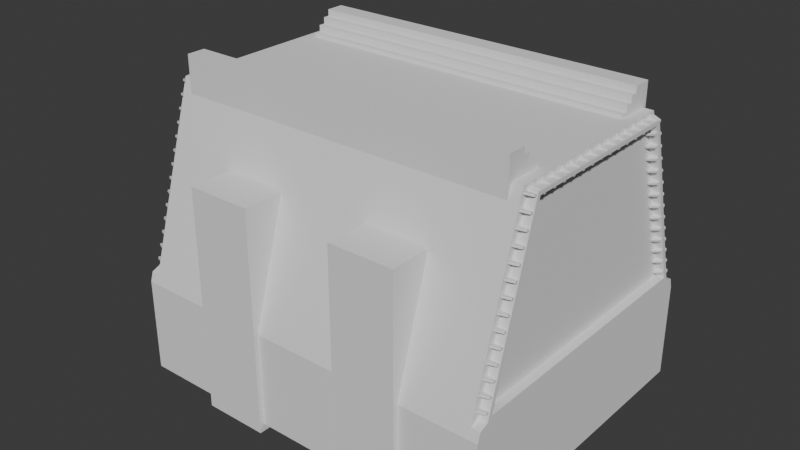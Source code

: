 # Source: FST_RepublicFortressWall_10MSection_TrialOne.blend  (saved by Blender 5.1.30; exported with 4.5.12 LTS)
import bpy
from mathutils import Matrix  # noqa: F401  (used for matrix-valued properties, if any)

bpy.ops.wm.read_factory_settings(use_empty=True)
scene = bpy.context.scene
scene.name = 'Scene'

# ---- collections
col_reference = bpy.data.collections.new('Reference'); scene.collection.children.link(col_reference)

# ---- world
world_world = bpy.data.worlds.new('World'); scene.world = world_world
world_world.use_nodes = True; world_world.node_tree.nodes.clear()
_N = world_world.node_tree.nodes; _L = world_world.node_tree.links
n0 = _N.new('ShaderNodeOutputWorld'); n0.name = 'World Output'; n0.location = (200, 100)
n1 = _N.new('ShaderNodeBackground'); n1.name = 'Background'; n1.location = (-200, 100)
n1.inputs[0].default_value = (0.05088, 0.05088, 0.05088, 1.0)
_L.new(n1.outputs[0], n0.inputs[0])
n0.is_active_output = True
world_world.color = (0.05088, 0.05088, 0.05088)
world_world.sun_shadow_jitter_overblur = 0.0

# ---- meshes
me_cube_001 = bpy.data.meshes.new('Cube.001')
me_cube_001.from_pydata([(-9.985, -8.0, 0.0), (-9.985, 8.0, 0.0), (9.985, -8.0, 0.0), (9.985, 8.0, 0.0), (0.0, 8.0, 0.0), (0.0, 5.0, 10.0), (0.0, -8.0, 0.0), (0.0, -5.0, 10.0), (9.517, 5.0, 10.0), (9.508, -8.0, 0.0), (9.508, 8.0, 0.0), (9.517, -5.0, 10.0), (-9.526, 8.0, 0.0), (-9.534, -5.0, 10.0), (-9.534, 5.0, 10.0), (-9.526, -8.0, 0.0), (-9.985, -7.848, 0.505), (-9.985, 7.848, 0.505), (9.985, 7.848, 0.505), (9.985, -7.848, 0.505), (9.517, -7.848, 0.505), (9.517, 7.848, 0.505), (-9.534, 7.848, 0.505), (-9.534, -7.848, 0.505), (-9.985, -7.099, 0.8963), (-9.985, -4.544, 9.571), (-9.985, 4.544, 9.571), (9.517, 4.691, 9.768), (9.985, 4.544, 9.571), (9.985, -4.544, 9.571), (-9.534, -4.691, 9.768), (9.517, -4.691, 9.768), (-9.534, 4.691, 9.768), (-9.985, 7.099, 0.8963), (9.985, 7.099, 0.8963), (9.985, -7.099, 0.8963), (9.517, -7.362, 0.693), (9.517, 7.362, 0.693), (-9.534, 7.362, 0.693), (-9.534, -7.362, 0.693), (-9.534, -6.424, 5.253), (-9.534, 6.424, 5.253), (9.517, 6.424, 5.253), (9.517, -6.424, 5.253), (0.0, 6.424, 5.253), (0.0, -6.424, 5.253), (4.758, 5.0, 10.0), (4.758, -5.0, 10.0), (-9.985, -5.821, 5.234), (-9.985, 5.821, 5.234), (9.985, 5.821, 5.234), (9.985, -5.821, 5.234), (9.517, -6.027, 5.23), (9.517, 6.027, 5.23), (-9.534, 6.027, 5.23), (-9.534, -6.027, 5.23), (-4.811, -5.0, 10.0), (-4.811, 5.0, 10.0), (9.985, -4.694, 9.772), (9.985, -6.031, 5.234), (-9.985, -7.369, 0.6949), (-9.985, -6.031, 5.234), (-9.985, -4.694, 9.772), (-9.985, 4.694, 9.772), (9.985, 4.694, 9.772), (-9.985, 6.031, 5.234), (-9.985, 7.369, 0.6949), (9.985, 6.031, 5.234), (9.985, 7.369, 0.6949), (9.985, -7.369, 0.6949), (9.51, 5.821, 5.234), (9.51, -5.821, 5.234), (-9.511, -5.821, 5.234), (-9.511, 5.821, 5.234), (9.51, -4.544, 9.571), (-9.511, -7.099, 0.8963), (-9.511, -4.544, 9.571), (-9.511, 4.544, 9.571), (9.51, 4.544, 9.571), (-9.511, 7.099, 0.8963), (9.51, 7.099, 0.8963), (9.51, -7.099, 0.8963), (-9.985, 8.0, -5.0), (-9.985, -8.0, -5.0), (-9.526, 8.0, -5.0), (9.985, -8.0, -5.0), (9.985, 8.0, -5.0), (9.508, -8.0, -5.0), (0.0, 8.0, -5.0), (0.0, -8.0, -5.0), (9.508, 8.0, -5.0), (-9.526, -8.0, -5.0), (-5.864, -6.424, 5.253), (-5.864, -6.082, 6.393), (-4.811, -6.082, 6.393), (4.758, -6.082, 6.393), (2.409, -6.424, 5.253), (2.409, -6.082, 6.393), (5.864, -8.0, 0.0), (5.864, -8.0, -5.0), (-5.864, -8.0, 0.0), (-5.864, -8.0, -5.0), (5.864, 6.082, 6.393), (4.758, 6.082, 6.393), (5.864, 6.424, 5.253), (-2.409, -6.424, 5.253), (-2.409, -6.082, 6.393), (5.864, 7.848, 0.505), (5.864, 8.0, 0.0), (2.409, -8.0, 0.0), (2.409, 8.0, 0.0), (5.864, -6.424, 5.253), (5.864, -7.848, 0.505), (-5.864, 8.0, 0.0), (-5.864, 7.848, 0.505), (-2.409, -8.0, 0.0), (-4.811, 6.082, 6.393), (-2.409, 6.424, 5.253), (-2.409, 6.082, 6.393), (2.409, 8.0, -5.0), (-5.864, 6.424, 5.253), (5.864, -6.082, 6.393), (-5.864, -7.848, 0.505), (2.409, 6.424, 5.253), (-5.864, 6.082, 6.393), (5.864, 8.0, -5.0), (-2.409, 8.0, 0.0), (2.409, 6.082, 6.393), (5.864, 6.082, -5.0), (4.753, 6.082, -5.0), (4.753, -6.082, -5.0), (5.864, -6.082, -5.0), (-2.409, 6.082, -5.0), (-2.409, 8.0, -5.0), (-2.409, -6.082, -5.0), (-2.409, -8.0, -5.0), (-4.807, -6.082, -5.0), (-4.807, 6.082, -5.0), (-5.864, 6.082, -5.0), (-5.864, 8.0, -5.0), (-5.864, -6.082, -5.0), (2.409, 6.082, -5.0), (2.409, -8.0, -5.0), (2.409, -6.082, -5.0), (-2.409, -6.082, 5.15), (-5.864, -6.082, 5.15), (5.864, -6.082, 5.15), (2.409, -6.082, 5.15), (2.409, 6.082, 5.15), (5.864, 6.082, 5.15), (-5.864, 6.082, 5.15), (-2.409, 6.082, 5.15)], [], [(17, 16, 60, 66), (13, 14, 32, 30), (41, 22, 38, 54), (10, 3, 86, 90), (18, 21, 37, 68), (46, 5, 7, 47), (40, 13, 30, 55), (94, 56, 13, 40, 92, 93), (37, 53, 67, 68), (22, 17, 66, 38), (95, 47, 7, 45, 96, 97), (87, 9, 98, 99), (42, 8, 27, 53), (19, 18, 68, 69), (100, 15, 91, 101), (14, 13, 56, 57), (46, 8, 42, 104, 102, 103), (105, 45, 7, 56, 94, 106), (1, 17, 22, 12), (107, 21, 10, 108), (2, 19, 20, 9), (66, 65, 54, 38), (6, 45, 105, 115), (15, 23, 16, 0), (3, 18, 19, 2), (10, 21, 18, 3), (0, 16, 17, 1), (29, 51, 71, 74), (50, 28, 78, 70), (25, 26, 77, 76), (53, 27, 64, 67), (32, 63, 62, 30), (55, 30, 62, 61), (64, 27, 31, 58), (59, 58, 31, 52), (16, 23, 39, 60), (8, 11, 31, 27), (43, 20, 36, 52), (20, 19, 69, 36), (69, 59, 52, 36), (65, 63, 32, 54), (4, 126, 117, 44), (20, 43, 111, 112), (11, 43, 52, 31), (39, 55, 61, 60), (12, 22, 114, 113), (116, 57, 5, 44, 117, 118), (57, 56, 7, 5), (26, 49, 73, 77), (88, 4, 110, 119), (114, 22, 41, 120), (8, 46, 47, 11), (121, 111, 43, 11, 47, 95), (92, 40, 23, 122), (98, 9, 20, 112), (1, 12, 84, 82), (120, 41, 14, 57, 116, 124), (10, 90, 125, 108), (34, 50, 70, 80), (104, 42, 21, 107), (21, 42, 53, 37), (44, 5, 46, 103, 127, 123), (23, 40, 55, 39), (14, 41, 54, 32), (48, 24, 60, 61), (51, 29, 58, 59), (26, 25, 62, 63), (29, 28, 64, 58), (33, 49, 65, 66), (50, 34, 68, 67), (35, 51, 59, 69), (34, 35, 69, 68), (24, 33, 66, 60), (25, 48, 61, 62), (28, 50, 67, 64), (80, 70, 71, 81), (49, 26, 63, 65), (72, 76, 77, 73), (75, 72, 73, 79), (51, 35, 81, 71), (28, 29, 74, 78), (70, 78, 74, 71), (24, 48, 72, 75), (35, 34, 80, 81), (49, 33, 79, 73), (33, 24, 75, 79), (23, 15, 100, 122), (25, 76, 72, 48), (90, 86, 85, 87), (125, 90, 87, 99, 131, 130, 129, 128), (82, 84, 91, 83), (88, 89, 135, 134, 136, 137, 132, 133), (101, 91, 84, 139, 138, 137, 136, 140), (89, 88, 119, 141, 129, 130, 143, 142), (4, 88, 133, 126), (15, 0, 83, 91), (3, 2, 85, 86), (135, 89, 6, 115), (0, 1, 82, 83), (109, 6, 89, 142), (139, 84, 12, 113), (2, 9, 87, 85), (150, 151, 132, 137, 138), (117, 151, 118), (150, 120, 124), (148, 149, 128, 129, 141), (148, 123, 127), (104, 107, 108, 125, 128, 149), (144, 106, 94, 93, 145), (105, 106, 144), (92, 145, 93), (146, 121, 95, 97, 147), (96, 147, 97), (146, 111, 121), (45, 6, 109, 96), (4, 44, 123, 110), (134, 144, 145, 140, 136), (115, 105, 144, 134, 135), (100, 101, 140, 145, 92, 122), (131, 146, 147, 143, 130), (98, 112, 111, 146, 131, 99), (142, 143, 147, 96, 109), (127, 103, 102, 149, 148), (119, 110, 123, 148, 141), (102, 104, 149), (124, 116, 118, 151, 150), (113, 114, 120, 150, 138, 139), (133, 132, 151, 117, 126)])
_k = set([(0, 16), (0, 83), (1, 17), (1, 82), (2, 19), (2, 85), (3, 18), (3, 86), (5, 46), (5, 57), (7, 47), (7, 56), (8, 11), (8, 42), (8, 46), (11, 43), (11, 47), (13, 14), (13, 40), (13, 56), (14, 41), (14, 57), (16, 23), (16, 60), (17, 22), (17, 66), (18, 21), (18, 68), (19, 20), (19, 69), (20, 36), (20, 43), (21, 37), (21, 42), (22, 38), (22, 41), (23, 39), (23, 40), (24, 33), (24, 48), (24, 75), (25, 26), (25, 48), (25, 76), (26, 49), (26, 77), (27, 31), (27, 53), (27, 64), (28, 29), (28, 50), (28, 78), (29, 51), (29, 74), (30, 32), (30, 55), (30, 62), (31, 52), (31, 58), (32, 54), (32, 63), (33, 49), (33, 79), (34, 35), (34, 50), (34, 80), (35, 51), (35, 81), (36, 52), (36, 69), (37, 53), (37, 68), (38, 54), (38, 66), (39, 55), (39, 60), (58, 59), (58, 64), (59, 69), (60, 61), (61, 62), (62, 63), (63, 65), (64, 67), (65, 66), (67, 68), (70, 78), (70, 80), (71, 74), (71, 81), (72, 75), (72, 76), (73, 77), (73, 79), (74, 78), (75, 79), (76, 77), (80, 81), (82, 83), (82, 84), (83, 91), (84, 139), (85, 86), (85, 87), (86, 90), (87, 99), (88, 119), (88, 133), (89, 135), (89, 142), (90, 125), (91, 101), (92, 93), (92, 122), (93, 94), (93, 145), (94, 106), (95, 97), (95, 121), (96, 97), (96, 109), (97, 147), (98, 99), (98, 112), (99, 131), (100, 101), (100, 122), (101, 140), (102, 103), (102, 104), (102, 149), (103, 127), (104, 107), (105, 106), (105, 115), (106, 144), (107, 108), (108, 125), (109, 142), (110, 119), (110, 123), (111, 112), (111, 121), (113, 114), (113, 139), (114, 120), (115, 135), (116, 118), (116, 124), (117, 118), (117, 126), (118, 151), (119, 141), (120, 124), (121, 146), (123, 127), (124, 150), (125, 128), (126, 133), (127, 148), (128, 129), (128, 149), (129, 141), (130, 131), (130, 143), (131, 146), (132, 133), (132, 137), (132, 151), (134, 135), (134, 136), (134, 144), (136, 140), (137, 138), (138, 139), (138, 150), (140, 145), (141, 148), (142, 143), (143, 147)])
me_cube_001.attributes.new('sharp_edge', 'BOOLEAN', 'EDGE').data.foreach_set('value', [ (min(e.vertices), max(e.vertices)) in _k for e in me_cube_001.edges])
_uv = me_cube_001.uv_layers.new(name='UVMap')
_uv.uv.foreach_set('vector', [0.09888, 0.003168, 0.09888, 0.3314, 0.09491, 0.3214, 0.09491, 0.0132, 0.3813, 0.5735, 0.3813, 0.3644, 0.3862, 0.3708, 0.3862, 0.567, 0.3528, 0.6335, 0.3528, 0.7371, 0.3442, 0.7304, 0.3447, 0.6315, 0.8685, 0.8915, 0.8685, 0.9015, 0.7664, 0.9015, 0.7664, 0.8915, 0.6555, 0.2624, 0.6457, 0.2624, 0.6457, 0.2523, 0.6555, 0.2524, 0.8401, 0.2091, 0.7406, 0.2091, 0.7406, 0.0, 0.8401, 0.0, 0.4806, 0.6033, 0.3813, 0.5735, 0.3862, 0.567, 0.4811, 0.595, 0.8747, 0.5152, 0.8747, 0.4367, 0.9735, 0.4367, 0.9735, 0.54, 0.8967, 0.54, 0.8967, 0.5152, 0.6072, 0.6856, 0.6072, 0.5869, 0.617, 0.5868, 0.617, 0.6856, 0.6551, 0.2828, 0.6457, 0.2828, 0.6457, 0.2727, 0.6551, 0.2726, 0.867, 0.6419, 0.867, 0.5633, 0.9665, 0.5633, 0.9665, 0.6667, 0.9161, 0.6667, 0.9161, 0.6419, 0.4834, 0.9118, 0.3813, 0.9118, 0.3813, 0.8356, 0.4834, 0.8356, 0.5803, 0.6033, 0.4811, 0.5735, 0.4859, 0.567, 0.5808, 0.595, 0.2083, 0.003168, 0.2083, 0.3314, 0.2044, 0.3214, 0.2044, 0.0132, 0.4834, 0.8986, 0.4834, 0.822, 0.5855, 0.822, 0.5855, 0.8986, 0.1999, 0.8406, 0.1999, 0.6315, 0.2987, 0.6315, 0.2987, 0.8406, 0.1999, 0.8406, 0.2994, 0.8406, 0.2994, 0.944, 0.2231, 0.944, 0.2231, 0.9192, 0.1999, 0.9192, 0.8905, 0.1034, 0.8401, 0.1034, 0.8401, 8.074e-09, 0.9407, 2.93e-07, 0.9407, 0.07854, 0.8905, 0.07854, 0.7664, 0.5633, 0.7664, 0.5523, 0.7759, 0.5523, 0.776, 0.5633, 0.02323, 0.7726, 0.09961, 0.7726, 0.09943, 0.7835, 0.02323, 0.7835, 0.7406, 0.3235, 0.7406, 0.3125, 0.7504, 0.3125, 0.7506, 0.3235, 0.3081, 0.7302, 0.3081, 0.6315, 0.3176, 0.6316, 0.3176, 0.7302, 0.7664, 0.6777, 0.7664, 0.5633, 0.8168, 0.5633, 0.8168, 0.6777, 0.8651, 0.449, 0.8653, 0.438, 0.8747, 0.438, 0.8747, 0.449, 0.2189, 0.3346, 0.2083, 0.3314, 0.2083, 0.003168, 0.2189, -3.418e-09, 0.09943, 0.7835, 0.09961, 0.7726, 0.1094, 0.7726, 0.1094, 0.7835, 0.1094, 0.3346, 0.09888, 0.3314, 0.09888, 0.003168, 0.1094, -1.709e-09, 0.1591, 0.6692, 0.1591, 0.7519, 0.1491, 0.7519, 0.1491, 0.6692, 0.1591, 0.7519, 0.1591, 0.6692, 0.169, 0.6692, 0.169, 0.7519, 0.6659, 0.5868, 0.6659, 0.7769, 0.656, 0.7769, 0.656, 0.5868, 0.6268, 0.6856, 0.6268, 0.5869, 0.6366, 0.5868, 0.6366, 0.6856, 0.6461, 0.7831, 0.6366, 0.7832, 0.6366, 0.5868, 0.6461, 0.5869, 0.588, 0.6856, 0.588, 0.5869, 0.5974, 0.5868, 0.5974, 0.6856, 0.6757, 0.7832, 0.6659, 0.7831, 0.6659, 0.5869, 0.6757, 0.5868, 0.617, 0.6856, 0.617, 0.5868, 0.6268, 0.5869, 0.6268, 0.6856, 0.6457, 0.2828, 0.6551, 0.2828, 0.6551, 0.2929, 0.6457, 0.2928, 0.4811, 0.5735, 0.4811, 0.3644, 0.4859, 0.3708, 0.4859, 0.567, 0.3614, 0.6335, 0.3614, 0.7371, 0.3528, 0.7304, 0.3533, 0.6315, 0.6457, 0.2624, 0.6555, 0.2624, 0.6555, 0.2725, 0.6457, 0.2726, 0.5974, 0.6856, 0.5974, 0.5868, 0.6072, 0.5869, 0.6072, 0.6856, 0.2987, 0.7302, 0.2987, 0.6315, 0.3081, 0.6316, 0.3081, 0.7303, 0.867, 0.7921, 0.8167, 0.7921, 0.8167, 0.6777, 0.867, 0.6777, 0.7504, 0.3125, 0.7504, 0.2091, 0.8268, 0.2091, 0.8268, 0.3125, 0.4811, 0.3644, 0.5803, 0.3346, 0.5808, 0.3429, 0.4859, 0.3708, 0.3176, 0.7302, 0.3176, 0.6316, 0.327, 0.6315, 0.327, 0.7302, 0.776, 0.5633, 0.7759, 0.5523, 0.8526, 0.5523, 0.8526, 0.5633, 0.8401, 0.1819, 0.8401, 0.1034, 0.9407, 0.1034, 0.9407, 0.2067, 0.8903, 0.2067, 0.8903, 0.1819, 0.3813, 0.8124, 0.3813, 0.6033, 0.4819, 0.6033, 0.4819, 0.8124, 0.1193, 0.6692, 0.1193, 0.7519, 0.1094, 0.7519, 0.1094, 0.6692, 4.203e-09, 1.0, 4.203e-09, 0.8979, 0.05037, 0.8979, 0.05037, 1.0, 0.8526, 0.5523, 0.7759, 0.5523, 0.7759, 0.449, 0.8526, 0.449, 0.5814, 0.8124, 0.4819, 0.8124, 0.4819, 0.6033, 0.5814, 0.6033, 0.9264, 0.2877, 0.9264, 0.3125, 0.85, 0.3125, 0.85, 0.2091, 0.9496, 0.2091, 0.9496, 0.2877, 0.7885, 0.3346, 0.8653, 0.3346, 0.8653, 0.438, 0.7885, 0.438, 0.8268, 0.3235, 0.7506, 0.3235, 0.7504, 0.3125, 0.8268, 0.3125, 0.7664, 0.8215, 0.7664, 0.8311, 0.6643, 0.8312, 0.6643, 0.8215, 0.9452, 0.9975, 0.8685, 0.9975, 0.8685, 0.8941, 0.9673, 0.8941, 0.9673, 0.9727, 0.9452, 0.9727, 0.8685, 0.8915, 0.7664, 0.8915, 0.7664, 0.8153, 0.8685, 0.8153, 0.169, 0.7519, 0.169, 0.6692, 0.1789, 0.6692, 0.1789, 0.7519, 0.02324, 0.6692, 0.09961, 0.6692, 0.09961, 0.7726, 0.02323, 0.7726, 0.327, 0.7371, 0.327, 0.6335, 0.3351, 0.6315, 0.3356, 0.7304, 0.867, 0.7701, 0.867, 0.6667, 0.9665, 0.6667, 0.9665, 0.7452, 0.9174, 0.7452, 0.9174, 0.7701, 0.3356, 0.7371, 0.3356, 0.6335, 0.3437, 0.6315, 0.3442, 0.7304, 0.3813, 0.3644, 0.4806, 0.3346, 0.4811, 0.3429, 0.3862, 0.3708, -1.878e-09, 0.289, 0.0907, 0.3158, 0.09491, 0.3214, -2.21e-09, 0.2934, 0.6757, 0.339, 0.585, 0.3657, 0.5808, 0.3626, 0.6757, 0.3346, 0.6499, 0.03112, 0.6499, 0.2211, 0.6457, 0.2243, 0.6457, 0.02797, 0.585, 0.3657, 0.585, 0.5557, 0.5808, 0.5589, 0.5808, 0.3626, 0.0907, 0.01883, 1.65e-08, 0.04556, 1.684e-08, 0.04117, 0.09491, 0.0132, 0.1094, 0.289, 0.2001, 0.3158, 0.2044, 0.3214, 0.1094, 0.2934, 0.2001, 0.01883, 0.1094, 0.04556, 0.1094, 0.04117, 0.2044, 0.0132, 0.2001, 0.3158, 0.2001, 0.01883, 0.2044, 0.0132, 0.2044, 0.3214, 0.0907, 0.3158, 0.0907, 0.01883, 0.09491, 0.0132, 0.09491, 0.3214, 0.6499, 0.2211, 0.7406, 0.2479, 0.7406, 0.2523, 0.6457, 0.2243, 0.585, 0.5557, 0.6757, 0.5825, 0.6757, 0.5868, 0.5808, 0.5589, 0.2906, 0.6315, 0.1999, 0.6048, 0.1999, 0.3613, 0.2906, 0.3346, 0.7406, 0.004391, 0.6499, 0.03112, 0.6457, 0.02797, 0.7406, 6.058e-09, 0.7664, 0.5781, 0.6757, 0.5513, 0.6757, 0.3613, 0.7664, 0.3346, 0.3813, 0.6315, 0.2906, 0.6048, 0.2906, 0.3613, 0.3813, 0.3346, 0.1888, 0.6692, 0.1888, 0.7519, 0.1789, 0.7519, 0.1789, 0.6692, 0.6461, 0.7769, 0.6461, 0.5868, 0.656, 0.5868, 0.656, 0.7769, 0.7664, 0.8215, 0.6757, 0.7948, 0.6757, 0.6048, 0.7664, 0.5781, 0.1293, 0.7519, 0.1293, 0.6692, 0.1392, 0.6692, 0.1392, 0.7519, 0.3813, 0.6315, 0.3813, 0.9284, 0.3714, 0.9284, 0.3714, 0.6315, 0.1491, 0.6692, 0.1491, 0.7519, 0.1392, 0.7519, 0.1392, 0.6692, 0.3615, 0.9284, 0.3615, 0.6315, 0.3714, 0.6315, 0.3714, 0.9284, 0.8653, 0.438, 0.8651, 0.449, 0.7885, 0.449, 0.7885, 0.438, 0.1193, 0.6692, 0.1293, 0.6692, 0.1293, 0.7519, 0.1193, 0.7519, 0.2289, 0.3346, 0.2189, 0.3346, 0.2189, 0.0, 0.2289, 0.0, 0.3051, 0.3346, 0.2289, 0.3346, 0.2289, 0.0, 0.3051, 0.0, 0.3051, 0.04011, 0.3283, 0.04011, 0.3283, 0.2945, 0.3051, 0.2945, 0.4366, 0.3346, 0.427, 0.3346, 0.427, 0.0, 0.4366, 0.0, 0.0, 0.6692, 0.0, 0.3346, 0.05037, 0.3346, 0.05037, 0.3747, 0.1005, 0.3747, 0.1005, 0.6291, 0.05037, 0.6291, 0.05037, 0.6692, 0.3504, 0.0, 0.427, 0.0, 0.427, 0.3346, 0.3504, 0.3346, 0.3504, 0.2945, 0.3283, 0.2945, 0.3283, 0.04011, 0.3504, 0.04011, 0.1999, 0.3346, 0.1999, 0.6692, 0.1495, 0.6692, 0.1495, 0.6291, 0.1005, 0.6291, 0.1005, 0.3747, 0.1495, 0.3747, 0.1495, 0.3346, 0.969, 0.7921, 0.969, 0.8941, 0.9186, 0.8941, 0.9186, 0.7921, 0.4834, 0.822, 0.4834, 0.8124, 0.5855, 0.8124, 0.5855, 0.822, 0.4366, 0.3346, 0.4366, 3.047e-09, 0.5412, 1.094e-08, 0.5412, 0.3346, 0.9251, 0.4367, 0.8747, 0.4367, 0.8747, 0.3346, 0.9251, 0.3346, 0.5412, 0.3346, 0.5412, 9.695e-10, 0.6457, 8.864e-09, 0.6457, 0.3346, 0.1485, 0.8979, 0.1989, 0.8979, 0.1989, 1.0, 0.1485, 1.0, 0.6643, 0.9077, 0.6643, 0.8312, 0.7664, 0.8311, 0.7664, 0.9077, 0.3813, 0.9218, 0.3813, 0.9118, 0.4834, 0.9118, 0.4834, 0.9218, 0.7664, 0.6895, 0.867, 0.6895, 0.867, 0.7774, 0.7972, 0.7774, 0.7664, 0.7774, 0.867, 0.6886, 0.867, 0.6895, 0.867, 0.6787, 0.7664, 0.6895, 0.7664, 0.6886, 0.7664, 0.6787, 0.867, 0.6895, 0.7664, 0.6895, 0.7664, 0.7774, 0.7988, 0.7774, 0.867, 0.7774, 0.867, 0.6895, 0.867, 0.6886, 0.867, 0.6787, 0.7664, 0.6886, 0.7664, 0.7297, 0.7664, 0.7341, 0.7664, 0.7774, 0.7664, 0.7774, 0.7664, 0.6895, 0.867, 0.6895, 0.867, 0.6787, 0.7971, 0.6787, 0.7664, 0.6787, 0.7664, 0.6895, 0.867, 0.6886, 0.867, 0.6787, 0.867, 0.6895, 0.7664, 0.6886, 0.7664, 0.6895, 0.7664, 0.6787, 0.7664, 0.6895, 0.7664, 0.6787, 0.7986, 0.6787, 0.867, 0.6787, 0.867, 0.6895, 0.867, 0.6886, 0.867, 0.6895, 0.867, 0.6787, 0.7664, 0.6895, 0.7664, 0.6886, 0.7664, 0.6787, 0.09949, 0.7835, 0.09949, 0.8979, 0.04912, 0.8979, 0.04912, 0.7835, 0.09949, 0.8979, 0.09949, 0.7835, 0.1499, 0.7835, 0.1499, 0.8979, 0.867, 0.7774, 0.867, 0.6895, 0.7664, 0.6895, 0.7664, 0.7774, 0.7972, 0.7774, 0.867, 0.7341, 0.867, 0.6886, 0.867, 0.6895, 0.867, 0.7774, 0.867, 0.7774, 0.7664, 0.7341, 0.7664, 0.7774, 0.7664, 0.7774, 0.7664, 0.6895, 0.7664, 0.6886, 0.7664, 0.7297, 0.7664, 0.7774, 0.7664, 0.6895, 0.867, 0.6895, 0.867, 0.7774, 0.7988, 0.7774, 0.7664, 0.7341, 0.7664, 0.7297, 0.7664, 0.6886, 0.7664, 0.6895, 0.7664, 0.7774, 0.7664, 0.7774, 0.867, 0.7774, 0.867, 0.7774, 0.867, 0.6895, 0.867, 0.6886, 0.867, 0.7341, 0.867, 0.6787, 0.7986, 0.6787, 0.7664, 0.6787, 0.7664, 0.6895, 0.867, 0.6895, 0.867, 0.7774, 0.867, 0.7341, 0.867, 0.6886, 0.867, 0.6895, 0.867, 0.7774, 0.7664, 0.6787, 0.7664, 0.6886, 0.7664, 0.6895, 0.7664, 0.6787, 0.7971, 0.6787, 0.867, 0.6787, 0.867, 0.6895, 0.7664, 0.6895, 0.7664, 0.7341, 0.7664, 0.7297, 0.7664, 0.6886, 0.7664, 0.6895, 0.7664, 0.7774, 0.7664, 0.7774, 0.867, 0.7774, 0.867, 0.7774, 0.867, 0.6895, 0.867, 0.6886, 0.867, 0.7341])
me_cube_001.materials.append(None)
me_cube_001.update()
me_cube_002 = bpy.data.meshes.new('Cube.002')
me_cube_002.from_pydata([(0.184, -0.05039, 0.2178), (-0.2178, -0.05039, 0.0199), (-0.2178, 0.05039, 0.0199), (0.184, 0.05039, 0.2178), (0.1993, -0.05039, 0.2178), (0.1993, 0.05039, 0.2178), (0.1974, -0.05039, -0.1797), (-0.2197, -0.05039, -0.1752), (-0.2197, 0.05039, -0.1752), (0.1974, 0.05039, -0.1797)], [], [(0, 3, 2, 1), (2, 8, 7, 1), (5, 9, 8, 2, 3), (5, 3, 0, 4), (1, 7, 6, 4, 0)])
_uv = me_cube_002.uv_layers.new(name='UVMap')
_uv.uv.foreach_set('vector', [0.5808, 0.5872, 0.5829, 0.5872, 0.5829, 0.5963, 0.5808, 0.5963, 0.585, 0.5868, 0.585, 0.5909, 0.5829, 0.5909, 0.5829, 0.5868, 0.654, 0.3104, 0.6457, 0.3104, 0.6458, 0.3016, 0.6498, 0.3017, 0.654, 0.31, 0.5829, 0.5868, 0.5829, 0.5872, 0.5808, 0.5872, 0.5808, 0.5868, 0.6499, 0.2929, 0.654, 0.2929, 0.654, 0.3016, 0.6457, 0.3016, 0.6457, 0.3013])
me_cube_002.materials.append(None)
me_cube_002.update()
me_cube = bpy.data.meshes.new('Cube')
me_cube.from_pydata([(-1.0, -1.783, -0.7855), (-1.0, 0.2169, -0.7855), (-1.0, 0.2169, 1.214), (1.0, -1.783, -0.7855), (1.0, 0.2169, -0.7855), (1.0, 0.2169, 1.214), (-1.0, -1.783, 0.1912), (-1.0, -0.7598, 1.214), (-1.0, -1.442, 0.1912), (-1.0, -1.442, 0.5323), (-1.0, -1.101, 0.5323), (-1.0, -1.101, 0.8734), (-1.0, -0.7598, 0.8734), (1.0, -0.7598, 1.214), (1.0, -1.783, 0.1912), (1.0, -0.7598, 0.8734), (1.0, -1.101, 0.8734), (1.0, -1.101, 0.5323), (1.0, -1.442, 0.5323), (1.0, -1.442, 0.1912)], [], [(1, 2, 5, 4), (13, 7, 12, 15), (15, 12, 11, 16), (16, 11, 10, 17), (17, 10, 9, 18), (18, 9, 8, 19), (19, 8, 6, 14), (3, 14, 6, 0), (0, 6, 8, 9, 10, 11, 12, 7, 2, 1), (5, 2, 7, 13), (4, 5, 13, 15, 16, 17, 18, 19, 14, 3)])
_uv = me_cube.uv_layers.new(name='UVMap')
_uv.uv.foreach_set('vector', [0.375, 0.25, 0.625, 0.25, 0.625, 0.5, 0.375, 0.5, 0.625, 0.6221, 0.875, 0.6221, 0.875, 0.6221, 0.6108, 0.6221, 0.6108, 0.6221, 0.875, 0.6221, 0.875, 0.6647, 0.6108, 0.6647, 0.6108, 0.6647, 0.875, 0.6647, 0.875, 0.75, 0.5966, 0.7216, 0.5966, 0.7216, 0.625, 1.0, 0.5397, 1.0, 0.5397, 0.7358, 0.5397, 0.7358, 0.5397, 1.0, 0.4971, 1.0, 0.4971, 0.7358, 0.4971, 0.7358, 0.4971, 1.0, 0.4971, 1.0, 0.4971, 0.75, 0.375, 0.75, 0.4971, 0.75, 0.4971, 1.0, 0.375, 1.0, 0.375, 0.0, 0.4971, 0.0, 0.4971, 0.04264, 0.5397, 0.04264, 0.5397, 0.08528, 0.5824, 0.08528, 0.5824, 0.1279, 0.625, 0.1279, 0.625, 0.25, 0.375, 0.25, 0.625, 0.5, 0.875, 0.5, 0.875, 0.6221, 0.625, 0.6221, 0.375, 0.5, 0.625, 0.5, 0.625, 0.6221, 0.6108, 0.6221, 0.6108, 0.6647, 0.5966, 0.7216, 0.5397, 0.7358, 0.4971, 0.7358, 0.4971, 0.75, 0.375, 0.75])
me_cube.update()
me_cube_004 = bpy.data.meshes.new('Cube.004')
me_cube_004.from_pydata([(-2.409, 6.082, 7.303), (-2.409, 6.082, 19.23), (-5.864, 6.082, 19.23), (-5.864, 6.082, 7.303), (-2.409, 8.25, 19.23), (-2.409, 8.25, 7.303), (-5.864, 8.25, 7.303), (-5.864, 8.25, 19.23)], [], [(1, 2, 3, 0), (5, 6, 7, 4), (2, 1, 4, 7), (1, 0, 5, 4), (0, 3, 6, 5), (3, 2, 7, 6)])
_uv = me_cube_004.uv_layers.new(name='UVMap')
_uv.uv.foreach_set('vector', [0.867, 0.6777, 0.7664, 0.6777, 0.7664, 0.7811, 0.867, 0.7811, 0.867, 0.7811, 0.7664, 0.7811, 0.7664, 0.6777, 0.867, 0.6777, 0.7664, 0.6777, 0.867, 0.6777, 0.867, 0.6777, 0.7664, 0.6777, 0.867, 0.6777, 0.867, 0.7811, 0.867, 0.7811, 0.867, 0.6777, 0.867, 0.7811, 0.7664, 0.7811, 0.7664, 0.7811, 0.867, 0.7811, 0.7664, 0.7811, 0.7664, 0.6777, 0.7664, 0.6777, 0.7664, 0.7811])
me_cube_004.update()

# ---- objects
ob_cube_001 = bpy.data.objects.new('Cube.001', me_cube_001)
ob_cube_002 = bpy.data.objects.new('Cube.002', me_cube_002)
ob_cube_003 = bpy.data.objects.new('Cube.003', me_cube_002)
ob_cube_004 = bpy.data.objects.new('Cube.004', me_cube_002)
ob_cube_005 = bpy.data.objects.new('Cube.005', me_cube_002)
ob_cube = bpy.data.objects.new('Cube', me_cube)
ob_cube_006 = bpy.data.objects.new('Cube.006', me_cube_004)

# ---- transforms, parenting, visibility, modifiers, constraints
ob_cube_001.location = (0.0, 0.0, 0.0)
ob_cube_002.location = (-9.733, 4.536, 9.77)
_m = ob_cube_002.modifiers.new('Array', 'ARRAY')
_m.count = 7
_m.relative_offset_displace = (0.0, -6.9, 0.0)
_m = ob_cube_002.modifiers.new('Mirror', 'MIRROR')
_m.use_axis = (True, True, False)
_m.mirror_object = ob_cube_001
ob_cube_003.location = (-9.733, 7.423, 1.13)
ob_cube_003.rotation_euler = (-1.28, -0.0, 0.0)
ob_cube_003.scale = (1.0, 1.0, 1.0)
_m = ob_cube_003.modifiers.new('Array', 'ARRAY')
_m.count = 14
_m.relative_offset_displace = (0.0, -6.8, 0.0)
_m = ob_cube_003.modifiers.new('Mirror', 'MIRROR')
_m.use_axis = (True, True, False)
_m.mirror_object = ob_cube_001
ob_cube_004.location = (-9.733, -0.009916, 9.501)
ob_cube_004.rotation_euler = (3.142, -0.0, 0.0)
ob_cube_004.scale = (1.0, 1.0, 1.0)
_m = ob_cube_004.modifiers.new('Array', 'ARRAY')
_m.count = 7
_m.relative_offset_displace = (0.0, -6.9, 0.0)
_m = ob_cube_004.modifiers.new('Mirror', 'MIRROR')
_m.use_axis = (True, True, False)
_m.merge_threshold = 1.0
_m.mirror_object = ob_cube_001
ob_cube_005.location = (-9.733, 4.538, 9.136)
ob_cube_005.rotation_euler = (1.862, -0.0, 0.0)
ob_cube_005.scale = (1.0, 1.0, 1.0)
_m = ob_cube_005.modifiers.new('Array', 'ARRAY')
_m.count = 13
_m.relative_offset_displace = (0.0, -6.8, 0.0)
_m = ob_cube_005.modifiers.new('Mirror', 'MIRROR')
_m.use_axis = (True, True, False)
_m.mirror_object = ob_cube_001
ob_cube.location = (-8.018, 5.0, 10.0)
_m = ob_cube.modifiers.new('Array', 'ARRAY')
_m.count = 9
_m = ob_cube.modifiers.new('Mirror', 'MIRROR')
_m.use_axis = (False, True, False)
_m.mirror_object = ob_cube_001
ob_cube_006.location = (0.0, 0.0, -12.72)
_m = ob_cube_006.modifiers.new('Mirror', 'MIRROR')
_m.use_axis = (True, True, False)

# ---- collection membership
col_reference.objects.link(ob_cube_001)
col_reference.objects.link(ob_cube_002)
col_reference.objects.link(ob_cube_003)
col_reference.objects.link(ob_cube_004)
col_reference.objects.link(ob_cube_005)
col_reference.objects.link(ob_cube)
col_reference.objects.link(ob_cube_006)

# ---- scene / render settings (as saved in the file)
scene.frame_start = 1; scene.frame_end = 250; scene.frame_set(1)
scene.render.engine = 'BLENDER_EEVEE_NEXT'
scene.render.bake_bias = 0.0
scene.render.bake_samples = 0
bpy.context.view_layer.update()

# ---- added for rendering (the .blend has no active camera and no usable light): camera, sun
cam_auto = bpy.data.cameras.new('AutoCamera')
cam_auto.lens = 50.0
cam_auto.sensor_width = 36.0
cam_auto.clip_end = 1000.0
ob_auto_camera = bpy.data.objects.new('AutoCamera', cam_auto)
scene.collection.objects.link(ob_auto_camera)
ob_auto_camera.location = (29.9496, -36.717, 27.5291)
ob_auto_camera.rotation_euler = (1.09748, -7.21219e-08, 0.694738)
scene.camera = ob_auto_camera
light_auto_sun = bpy.data.lights.new('AutoSun', 'SUN')
light_auto_sun.energy = 3.0
light_auto_sun.angle = 0.0523599
ob_auto_sun = bpy.data.objects.new('AutoSun', light_auto_sun)
scene.collection.objects.link(ob_auto_sun)
ob_auto_sun.rotation_euler = (0.872665, 0.174533, 0.523599)
bpy.context.view_layer.update()
